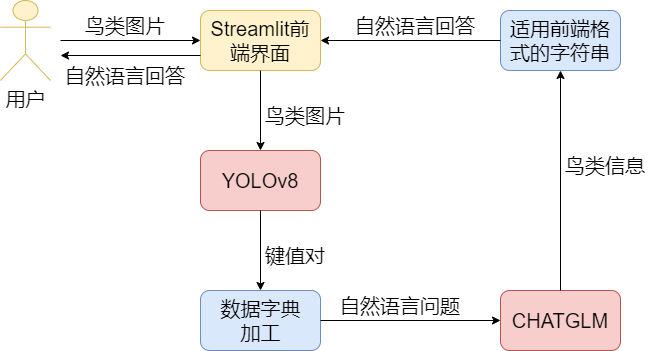

The diagram above was exported from draw.io. Its source (the exported page's mxGraphModel, read from the mxfile embedded in the PNG):
<mxGraphModel dx="1434" dy="836" grid="1" gridSize="10" guides="1" tooltips="1" connect="1" arrows="1" fold="1" page="1" pageScale="1" pageWidth="827" pageHeight="1169" math="0" shadow="0">
  <root>
    <mxCell id="0" />
    <mxCell id="1" parent="0" />
    <mxCell id="zvXN0JRqOfvrXNzez1TO-1" value="&lt;font style=&quot;font-size: 20px;&quot;&gt;用户&lt;/font&gt;" style="shape=umlActor;verticalLabelPosition=bottom;verticalAlign=top;html=1;outlineConnect=0;fillColor=#fff2cc;strokeColor=#d6b656;" vertex="1" parent="1">
      <mxGeometry x="60" y="200" width="50" height="80" as="geometry" />
    </mxCell>
    <mxCell id="zvXN0JRqOfvrXNzez1TO-3" value="" style="endArrow=classic;html=1;rounded=0;" edge="1" parent="1">
      <mxGeometry width="50" height="50" relative="1" as="geometry">
        <mxPoint x="120" y="240" as="sourcePoint" />
        <mxPoint x="260" y="240" as="targetPoint" />
      </mxGeometry>
    </mxCell>
    <mxCell id="zvXN0JRqOfvrXNzez1TO-6" value="鸟类图片" style="whiteSpace=wrap;html=1;fillColor=none;strokeColor=none;fontSize=20;" vertex="1" parent="1">
      <mxGeometry x="140" y="210" width="90" height="30" as="geometry" />
    </mxCell>
    <mxCell id="zvXN0JRqOfvrXNzez1TO-7" value="" style="rounded=1;whiteSpace=wrap;html=1;fillColor=#fff2cc;strokeColor=#d6b656;" vertex="1" parent="1">
      <mxGeometry x="260" y="210" width="120" height="60" as="geometry" />
    </mxCell>
    <mxCell id="zvXN0JRqOfvrXNzez1TO-9" value="Streamlit前端界面" style="whiteSpace=wrap;html=1;fillColor=none;strokeColor=none;fontSize=20;" vertex="1" parent="1">
      <mxGeometry x="265" y="215" width="110" height="50" as="geometry" />
    </mxCell>
    <mxCell id="zvXN0JRqOfvrXNzez1TO-10" value="" style="rounded=1;whiteSpace=wrap;html=1;fillColor=#f8cecc;strokeColor=#b85450;" vertex="1" parent="1">
      <mxGeometry x="260" y="350" width="120" height="60" as="geometry" />
    </mxCell>
    <mxCell id="zvXN0JRqOfvrXNzez1TO-11" value="YOLOv8" style="whiteSpace=wrap;html=1;fillColor=none;strokeColor=none;fontSize=20;" vertex="1" parent="1">
      <mxGeometry x="265" y="355" width="110" height="50" as="geometry" />
    </mxCell>
    <mxCell id="zvXN0JRqOfvrXNzez1TO-12" value="" style="endArrow=classic;html=1;rounded=0;exitX=0.5;exitY=1;exitDx=0;exitDy=0;entryX=0.5;entryY=0;entryDx=0;entryDy=0;" edge="1" parent="1" source="zvXN0JRqOfvrXNzez1TO-7" target="zvXN0JRqOfvrXNzez1TO-10">
      <mxGeometry width="50" height="50" relative="1" as="geometry">
        <mxPoint x="480" y="360" as="sourcePoint" />
        <mxPoint x="530" y="310" as="targetPoint" />
      </mxGeometry>
    </mxCell>
    <mxCell id="zvXN0JRqOfvrXNzez1TO-13" value="" style="rounded=1;whiteSpace=wrap;html=1;fillColor=#dae8fc;strokeColor=#6c8ebf;" vertex="1" parent="1">
      <mxGeometry x="260" y="490" width="120" height="60" as="geometry" />
    </mxCell>
    <mxCell id="zvXN0JRqOfvrXNzez1TO-14" value="数据字典加工" style="whiteSpace=wrap;html=1;fillColor=none;strokeColor=none;fontSize=20;" vertex="1" parent="1">
      <mxGeometry x="272.5" y="495" width="95" height="50" as="geometry" />
    </mxCell>
    <mxCell id="zvXN0JRqOfvrXNzez1TO-15" value="" style="endArrow=classic;html=1;rounded=0;exitX=0.5;exitY=1;exitDx=0;exitDy=0;entryX=0.5;entryY=0;entryDx=0;entryDy=0;" edge="1" parent="1" source="zvXN0JRqOfvrXNzez1TO-10" target="zvXN0JRqOfvrXNzez1TO-13">
      <mxGeometry width="50" height="50" relative="1" as="geometry">
        <mxPoint x="500" y="430" as="sourcePoint" />
        <mxPoint x="550" y="380" as="targetPoint" />
      </mxGeometry>
    </mxCell>
    <mxCell id="zvXN0JRqOfvrXNzez1TO-16" value="键值对" style="whiteSpace=wrap;html=1;fillColor=none;strokeColor=none;fontSize=20;" vertex="1" parent="1">
      <mxGeometry x="320" y="440" width="70" height="30" as="geometry" />
    </mxCell>
    <mxCell id="zvXN0JRqOfvrXNzez1TO-17" value="鸟类图片" style="whiteSpace=wrap;html=1;fillColor=none;strokeColor=none;fontSize=20;" vertex="1" parent="1">
      <mxGeometry x="320" y="300" width="90" height="30" as="geometry" />
    </mxCell>
    <mxCell id="zvXN0JRqOfvrXNzez1TO-18" value="" style="rounded=1;whiteSpace=wrap;html=1;fillColor=#f8cecc;strokeColor=#b85450;" vertex="1" parent="1">
      <mxGeometry x="560" y="490" width="120" height="60" as="geometry" />
    </mxCell>
    <mxCell id="zvXN0JRqOfvrXNzez1TO-20" value="CHATGLM" style="whiteSpace=wrap;html=1;fillColor=none;strokeColor=none;fontSize=20;" vertex="1" parent="1">
      <mxGeometry x="565" y="495" width="110" height="50" as="geometry" />
    </mxCell>
    <mxCell id="zvXN0JRqOfvrXNzez1TO-21" value="" style="endArrow=classic;html=1;rounded=0;exitX=1;exitY=0.5;exitDx=0;exitDy=0;entryX=0;entryY=0.5;entryDx=0;entryDy=0;" edge="1" parent="1" source="zvXN0JRqOfvrXNzez1TO-13" target="zvXN0JRqOfvrXNzez1TO-18">
      <mxGeometry width="50" height="50" relative="1" as="geometry">
        <mxPoint x="430" y="630" as="sourcePoint" />
        <mxPoint x="480" y="580" as="targetPoint" />
      </mxGeometry>
    </mxCell>
    <mxCell id="zvXN0JRqOfvrXNzez1TO-22" value="自然语言问题" style="whiteSpace=wrap;html=1;fillColor=none;strokeColor=none;fontSize=20;" vertex="1" parent="1">
      <mxGeometry x="390" y="490" width="140" height="30" as="geometry" />
    </mxCell>
    <mxCell id="zvXN0JRqOfvrXNzez1TO-25" value="" style="rounded=1;whiteSpace=wrap;html=1;fillColor=#dae8fc;strokeColor=#6c8ebf;" vertex="1" parent="1">
      <mxGeometry x="560" y="210" width="120" height="60" as="geometry" />
    </mxCell>
    <mxCell id="zvXN0JRqOfvrXNzez1TO-26" value="适用前端格式的字符串" style="whiteSpace=wrap;html=1;fillColor=none;strokeColor=none;fontSize=20;" vertex="1" parent="1">
      <mxGeometry x="565" y="215" width="110" height="50" as="geometry" />
    </mxCell>
    <mxCell id="zvXN0JRqOfvrXNzez1TO-27" value="" style="endArrow=classic;html=1;rounded=0;entryX=0.5;entryY=1;entryDx=0;entryDy=0;exitX=0.5;exitY=0;exitDx=0;exitDy=0;" edge="1" parent="1" source="zvXN0JRqOfvrXNzez1TO-18" target="zvXN0JRqOfvrXNzez1TO-25">
      <mxGeometry width="50" height="50" relative="1" as="geometry">
        <mxPoint x="600" y="400" as="sourcePoint" />
        <mxPoint x="650" y="350" as="targetPoint" />
      </mxGeometry>
    </mxCell>
    <mxCell id="zvXN0JRqOfvrXNzez1TO-28" value="鸟类信息" style="whiteSpace=wrap;html=1;fillColor=none;strokeColor=none;fontSize=20;" vertex="1" parent="1">
      <mxGeometry x="620" y="350" width="90" height="30" as="geometry" />
    </mxCell>
    <mxCell id="zvXN0JRqOfvrXNzez1TO-29" value="" style="endArrow=classic;html=1;rounded=0;exitX=0;exitY=0.5;exitDx=0;exitDy=0;entryX=1;entryY=0.5;entryDx=0;entryDy=0;" edge="1" parent="1" source="zvXN0JRqOfvrXNzez1TO-25" target="zvXN0JRqOfvrXNzez1TO-7">
      <mxGeometry width="50" height="50" relative="1" as="geometry">
        <mxPoint x="440" y="200" as="sourcePoint" />
        <mxPoint x="490" y="150" as="targetPoint" />
      </mxGeometry>
    </mxCell>
    <mxCell id="zvXN0JRqOfvrXNzez1TO-30" value="自然语言回答" style="whiteSpace=wrap;html=1;fillColor=none;strokeColor=none;fontSize=20;" vertex="1" parent="1">
      <mxGeometry x="410" y="210" width="130" height="30" as="geometry" />
    </mxCell>
    <mxCell id="zvXN0JRqOfvrXNzez1TO-31" value="" style="endArrow=classic;html=1;rounded=0;exitX=0;exitY=0.75;exitDx=0;exitDy=0;" edge="1" parent="1" source="zvXN0JRqOfvrXNzez1TO-7">
      <mxGeometry width="50" height="50" relative="1" as="geometry">
        <mxPoint x="220" y="320" as="sourcePoint" />
        <mxPoint x="120" y="255" as="targetPoint" />
      </mxGeometry>
    </mxCell>
    <mxCell id="zvXN0JRqOfvrXNzez1TO-32" value="自然语言回答" style="whiteSpace=wrap;html=1;fillColor=none;strokeColor=none;fontSize=20;" vertex="1" parent="1">
      <mxGeometry x="120" y="260" width="130" height="30" as="geometry" />
    </mxCell>
  </root>
</mxGraphModel>